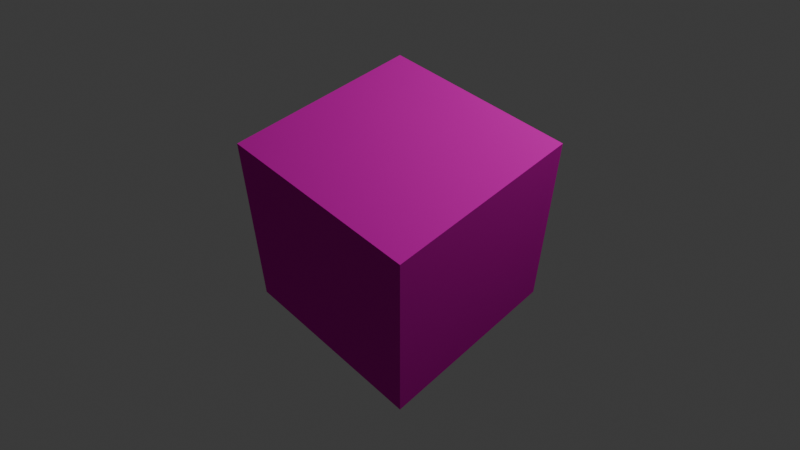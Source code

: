 # Source: brick.blend  (saved by Blender 4.0.36; exported with 4.5.12 LTS)
import bpy
from mathutils import Matrix  # noqa: F401  (used for matrix-valued properties, if any)

bpy.ops.wm.read_factory_settings(use_empty=True)
scene = bpy.context.scene
scene.name = 'Scene'

# ---- collections
col_collection = bpy.data.collections.new('Collection'); scene.collection.children.link(col_collection)

# ---- images (referenced by path relative to the original .blend; pixels are not part of the script)
import os
ASSET_DIR = os.environ.get("B2B_ASSET_DIR", "")  # directory of the original .blend (textures are referenced by path, not embedded)
HERE = os.path.dirname(os.path.abspath(__file__))  # packed textures are extracted next to this script under _unpacked/

def load_image(name, relpath, width, height, colorspace="sRGB"):
    """Load a texture the original file referenced (path relative to the .blend, or extracted next to this script)."""
    p = next((c for c in (os.path.join(HERE, relpath), os.path.join(ASSET_DIR, relpath)) if relpath and os.path.exists(c)), "")
    if p:
        img = bpy.data.images.load(p, check_existing=True)
        img.name = name
    else:  # same state as the original file: an image datablock whose file is absent (Cycles renders it pink)
        img = bpy.data.images.new(name, width, height)
        img.source = "FILE"
        img.filepath = "//" + (relpath or name)
    img.colorspace_settings.name = colorspace
    return img
img_brick_png = load_image('brick.png', 'assets/brick.png', 1024, 1024, 'sRGB')

# ---- materials (node trees are filled in below, after node groups)
mat_material = bpy.data.materials.new('Material')
mat_material.alpha_threshold = 0.0
mat_material.use_transparent_shadow = False
mat_material.roughness = 0.5
mat_material.line_color = (0.0, 0.0, 0.0, 1.0)

# ---- material node trees
mat_material.use_nodes = True; mat_material.node_tree.nodes.clear()
_N = mat_material.node_tree.nodes; _L = mat_material.node_tree.links
n0 = _N.new('ShaderNodeMapping'); n0.name = 'Mapping'; n0.location = (-226, 277)
n0.inputs[2].default_value = (0.0, 0.0, 1.571)
n0.inputs[3].default_value = (5.0, 5.0, 5.0)
n1 = _N.new('ShaderNodeTexCoord'); n1.name = 'Texture Coordinate'; n1.location = (-412, 245)
n2 = _N.new('ShaderNodeMix'); n2.name = 'Mix'; n2.location = (249, 287)
n2.data_type = 'RGBA'
n2.blend_type = 'MULTIPLY'
n2.clamp_factor = False
n2.inputs[7].default_value = (0.4987, 0.02425, 0.0, 1.0)
n3 = _N.new('ShaderNodeBsdfDiffuse'); n3.name = 'Diffuse BSDF'; n3.location = (428, 252)
n4 = _N.new('ShaderNodeOutputMaterial'); n4.name = 'Material Output'; n4.location = (634, 257)
n5 = _N.new('ShaderNodeTexImage'); n5.name = 'Image Texture'; n5.location = (-45, 298)
n5.image = img_brick_png
_L.new(n3.outputs[0], n4.inputs[0])
_L.new(n0.outputs[0], n5.inputs[0])
_L.new(n1.outputs[2], n0.inputs[0])
_L.new(n5.outputs[0], n2.inputs[6])
_L.new(n2.outputs[2], n3.inputs[0])
n4.is_active_output = True

# ---- world
world_world = bpy.data.worlds.new('World'); scene.world = world_world
world_world.use_nodes = True; world_world.node_tree.nodes.clear()
_N = world_world.node_tree.nodes; _L = world_world.node_tree.links
n0 = _N.new('ShaderNodeOutputWorld'); n0.name = 'World Output'; n0.location = (300, 300)
n1 = _N.new('ShaderNodeBackground'); n1.name = 'Background'; n1.location = (10, 300)
n1.inputs[0].default_value = (0.05088, 0.05088, 0.05088, 1.0)
_L.new(n1.outputs[0], n0.inputs[0])
n0.is_active_output = True
world_world.color = (0.05088, 0.05088, 0.05088)
world_world.use_sun_shadow = False
world_world.sun_shadow_jitter_overblur = 0.0

# ---- cameras
cam_camera = bpy.data.cameras.new('Camera')
cam_camera.clip_end = 100.0
cam_camera.lens = 33.0
cam_camera.ortho_scale = 7.314

# ---- lights
light_light = bpy.data.lights.new('Light', 'POINT')
light_light.transmission_factor = 0.0
light_light.use_soft_falloff = False
light_light.energy = 1000.0
light_light.shadow_soft_size = 0.1
light_light.shadow_maximum_resolution = 0.006
light_light.use_absolute_resolution = True

# ---- meshes
me_cube = bpy.data.meshes.new('Cube')
me_cube.from_pydata([(1.0, 1.0, 1.0), (1.0, 1.0, -1.0), (1.0, -1.0, 1.0), (1.0, -1.0, -1.0), (-1.0, 1.0, 1.0), (-1.0, 1.0, -1.0), (-1.0, -1.0, 1.0), (-1.0, -1.0, -1.0)], [], [(0, 4, 6, 2), (3, 2, 6, 7), (7, 6, 4, 5), (5, 1, 3, 7), (1, 0, 2, 3), (5, 4, 0, 1)])
_uv = me_cube.uv_layers.new(name='UVMap')
_uv.uv.foreach_set('vector', [0.625, 0.5, 0.875, 0.5, 0.875, 0.75, 0.625, 0.75, 0.375, 0.75, 0.625, 0.75, 0.625, 1.0, 0.375, 1.0, 0.375, 0.0, 0.625, 0.0, 0.625, 0.25, 0.375, 0.25, 0.125, 0.5, 0.375, 0.5, 0.375, 0.75, 0.125, 0.75, 0.375, 0.5, 0.625, 0.5, 0.625, 0.75, 0.375, 0.75, 0.375, 0.25, 0.625, 0.25, 0.625, 0.5, 0.375, 0.5])
me_cube.materials.append(mat_material)
me_cube.use_mirror_vertex_groups = False
me_cube.update()

# ---- objects
ob_cube = bpy.data.objects.new('Cube', me_cube)
ob_light = bpy.data.objects.new('Light', light_light)
ob_camera = bpy.data.objects.new('Camera', cam_camera)

# ---- transforms, parenting, visibility, modifiers, constraints
ob_cube.location = (0.0, 0.0, 0.0)
ob_cube.rotation_euler = (0.0, 0.0, -0.7854)
ob_cube.lock_rotations_4d = False
ob_cube.empty_display_type = 'ARROWS'
ob_cube.lineart.crease_threshold = 0.0
ob_light.location = (4.076, 1.005, 5.904)
ob_light.rotation_euler = (0.6503, 0.05522, 1.866)
ob_light.lock_rotations_4d = False
ob_light.empty_display_type = 'ARROWS'
ob_light.color = (0.0, 0.0, 0.0, 0.0)
ob_light.lineart.crease_threshold = 0.0
ob_camera.location = (0.0, -5.0, 5.0)
ob_camera.rotation_euler = (0.7854, 0.0, 0.0)
ob_camera.lock_rotations_4d = False
ob_camera.empty_display_type = 'ARROWS'
ob_camera.color = (0.0, 0.0, 0.0, 0.0)
ob_camera.display_type = 'WIRE'
ob_camera.lineart.crease_threshold = 0.0

# ---- collection membership
col_collection.objects.link(ob_cube)
col_collection.objects.link(ob_light)
col_collection.objects.link(ob_camera)

# ---- scene / render settings (as saved in the file)
scene.camera = ob_camera
scene.frame_start = 1; scene.frame_end = 250; scene.frame_set(19)
scene.render.engine = 'BLENDER_EEVEE_NEXT'
scene.cycles.sampling_pattern = 'TABULATED_SOBOL'
bpy.context.view_layer.update()
